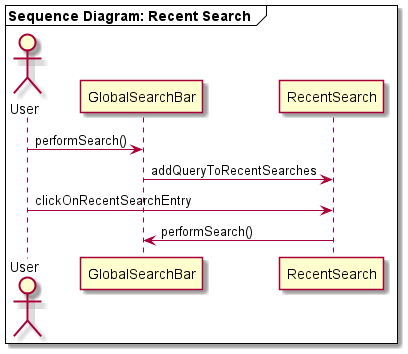

The diagram above was rendered by PlantUML. Its source (embedded in the PNG):
@startuml recent-search
mainframe **Sequence Diagram: Recent Search  **
actor User
User -> GlobalSearchBar: performSearch()
GlobalSearchBar -> RecentSearch: addQueryToRecentSearches
User -> RecentSearch: clickOnRecentSearchEntry
RecentSearch -> GlobalSearchBar: performSearch()
@enduml